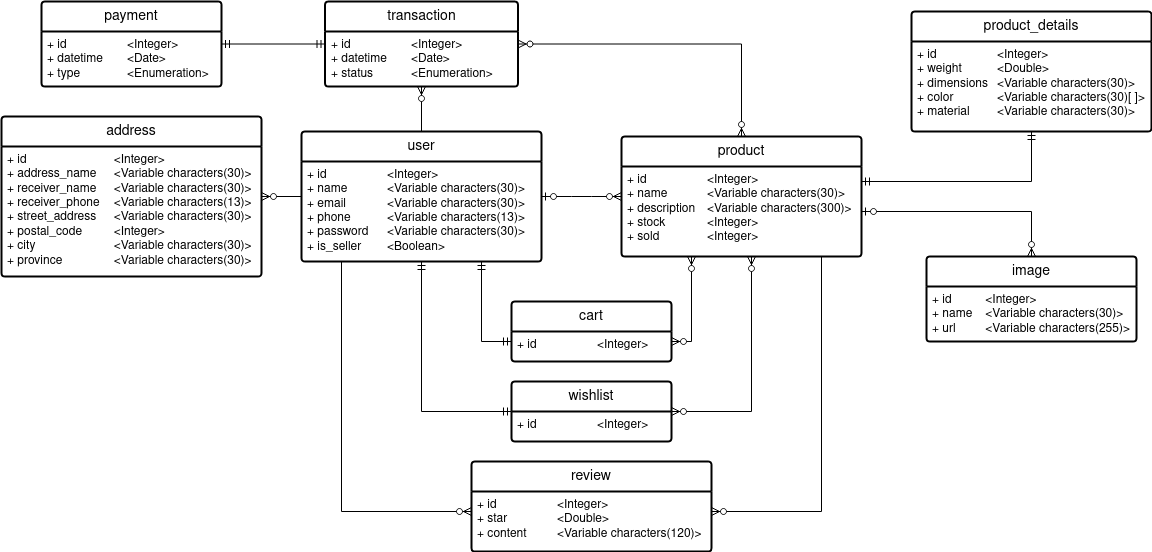

The diagram above was exported from draw.io. Its source (the exported page's mxGraphModel, read from the mxfile embedded in the PNG):
<mxGraphModel dx="900" dy="553" grid="1" gridSize="10" guides="1" tooltips="1" connect="1" arrows="1" fold="1" page="1" pageScale="1" pageWidth="1654" pageHeight="1169" background="#ffffff" math="0" shadow="0">
  <root>
    <mxCell id="0" />
    <mxCell id="1" parent="0" />
    <mxCell id="_NR1iHdTnhsiFUOq5tmg-2" value="user" style="swimlane;childLayout=stackLayout;horizontal=1;startSize=30;horizontalStack=0;rounded=1;fontSize=14;fontStyle=0;strokeWidth=2;resizeParent=0;resizeLast=1;shadow=0;dashed=0;align=center;arcSize=4;whiteSpace=wrap;html=1;" parent="1" vertex="1">
      <mxGeometry x="380" y="450" width="240" height="130" as="geometry" />
    </mxCell>
    <mxCell id="_NR1iHdTnhsiFUOq5tmg-3" value="&lt;div&gt;+ id&lt;span style=&quot;white-space: pre;&quot;&gt;&#09;&lt;/span&gt;&lt;span style=&quot;white-space: pre;&quot;&gt;&#09;&lt;/span&gt;&lt;span style=&quot;white-space: pre;&quot;&gt;&#09;&lt;/span&gt;&amp;lt;Integer&amp;gt;&lt;/div&gt;&lt;div&gt;+ name&lt;span style=&quot;white-space: pre;&quot;&gt;&lt;span style=&quot;white-space: pre;&quot;&gt;&#09;&lt;/span&gt;&#09;&lt;/span&gt;&amp;lt;Variable characters(30)&amp;gt;&lt;br&gt;&lt;/div&gt;&lt;div&gt;+ email&lt;span style=&quot;white-space: pre;&quot;&gt;&#09;&lt;/span&gt;&lt;span style=&quot;white-space: pre;&quot;&gt;&#09;&lt;/span&gt;&amp;lt;Variable characters(30)&amp;gt;&lt;br&gt;&lt;/div&gt;&lt;div&gt;+ phone&lt;span style=&quot;white-space: pre;&quot;&gt;&#09;&lt;/span&gt;&lt;span style=&quot;white-space: pre;&quot;&gt;&#09;&lt;/span&gt;&amp;lt;Variable characters(13)&amp;gt;&lt;br&gt;&lt;/div&gt;&lt;div&gt;+ password&lt;span style=&quot;white-space: pre;&quot;&gt;&#09;&lt;/span&gt;&amp;lt;Variable characters(30)&amp;gt;&lt;br&gt;&lt;/div&gt;&lt;div&gt;+ is_seller&lt;span style=&quot;white-space: pre;&quot;&gt;&#09;&lt;/span&gt;&amp;lt;Boolean&amp;gt;&lt;br&gt;&lt;/div&gt;" style="align=left;strokeColor=none;fillColor=none;spacingLeft=4;fontSize=12;verticalAlign=top;resizable=0;rotatable=0;part=1;html=1;" parent="_NR1iHdTnhsiFUOq5tmg-2" vertex="1">
      <mxGeometry y="30" width="240" height="100" as="geometry" />
    </mxCell>
    <mxCell id="_NR1iHdTnhsiFUOq5tmg-4" value="address" style="swimlane;childLayout=stackLayout;horizontal=1;startSize=30;horizontalStack=0;rounded=1;fontSize=14;fontStyle=0;strokeWidth=2;resizeParent=0;resizeLast=1;shadow=0;dashed=0;align=center;arcSize=4;whiteSpace=wrap;html=1;" parent="1" vertex="1">
      <mxGeometry x="80" y="435" width="260" height="160" as="geometry" />
    </mxCell>
    <mxCell id="_NR1iHdTnhsiFUOq5tmg-5" value="&lt;div&gt;+ id&lt;span style=&quot;white-space: pre;&quot;&gt;&#09;&lt;/span&gt;&lt;span style=&quot;white-space: pre;&quot;&gt;&#09;&lt;/span&gt;&lt;span style=&quot;white-space: pre;&quot;&gt;&#09;&lt;/span&gt;&lt;span style=&quot;white-space: pre;&quot;&gt;&#09;&lt;/span&gt;&amp;lt;Integer&amp;gt;&lt;/div&gt;&lt;div&gt;+ address_name&lt;span style=&quot;white-space: pre;&quot;&gt;&#09;&lt;/span&gt;&amp;lt;Variable characters(30)&amp;gt;&lt;br&gt;&lt;/div&gt;&lt;div&gt;+ receiver_name&lt;span style=&quot;white-space: pre;&quot;&gt;&#09;&lt;/span&gt;&amp;lt;Variable characters(30)&amp;gt;&lt;br&gt;&lt;/div&gt;&lt;div&gt;+ receiver_phone&lt;span style=&quot;white-space: pre;&quot;&gt;&#09;&lt;/span&gt;&amp;lt;Variable characters(13)&amp;gt;&lt;br&gt;&lt;/div&gt;&lt;div&gt;+ street_address&lt;span style=&quot;white-space: pre;&quot;&gt;&#09;&lt;/span&gt;&amp;lt;Variable characters(30)&amp;gt;&lt;br&gt;&lt;/div&gt;&lt;div&gt;+ postal_code&lt;span style=&quot;white-space: pre;&quot;&gt;&#09;&lt;/span&gt;&lt;span style=&quot;white-space: pre;&quot;&gt;&#09;&lt;/span&gt;&amp;lt;Integer&amp;gt;&lt;/div&gt;&lt;div&gt;+ city&lt;span style=&quot;white-space: pre;&quot;&gt;&#09;&lt;/span&gt;&lt;span style=&quot;white-space: pre;&quot;&gt;&#09;&lt;/span&gt;&lt;span style=&quot;white-space: pre;&quot;&gt;&#09;&lt;/span&gt;&amp;lt;Variable characters(30)&amp;gt;&lt;br&gt;&lt;/div&gt;&lt;div&gt;+ province&lt;span style=&quot;white-space: pre;&quot;&gt;&#09;&lt;/span&gt;&lt;span style=&quot;white-space: pre;&quot;&gt;&#09;&lt;/span&gt;&amp;lt;Variable characters(30)&amp;gt;&lt;br&gt;&lt;/div&gt;" style="align=left;strokeColor=none;fillColor=none;spacingLeft=4;fontSize=12;verticalAlign=top;resizable=0;rotatable=0;part=1;html=1;" parent="_NR1iHdTnhsiFUOq5tmg-4" vertex="1">
      <mxGeometry y="30" width="260" height="130" as="geometry" />
    </mxCell>
    <mxCell id="_NR1iHdTnhsiFUOq5tmg-6" value="" style="fontSize=12;html=1;endArrow=ERzeroToMany;endFill=1;rounded=0;" parent="1" source="_NR1iHdTnhsiFUOq5tmg-2" target="_NR1iHdTnhsiFUOq5tmg-4" edge="1">
      <mxGeometry width="100" height="100" relative="1" as="geometry">
        <mxPoint x="950" y="470" as="sourcePoint" />
        <mxPoint x="1050" y="370" as="targetPoint" />
      </mxGeometry>
    </mxCell>
    <mxCell id="_NR1iHdTnhsiFUOq5tmg-12" value="product" style="swimlane;childLayout=stackLayout;horizontal=1;startSize=30;horizontalStack=0;rounded=1;fontSize=14;fontStyle=0;strokeWidth=2;resizeParent=0;resizeLast=1;shadow=0;dashed=0;align=center;arcSize=4;whiteSpace=wrap;html=1;" parent="1" vertex="1">
      <mxGeometry x="700" y="455" width="240" height="120" as="geometry" />
    </mxCell>
    <mxCell id="_NR1iHdTnhsiFUOq5tmg-13" value="&lt;div&gt;+ id&lt;span style=&quot;white-space: pre;&quot;&gt;&#09;&lt;/span&gt;&lt;span style=&quot;white-space: pre;&quot;&gt;&#09;&lt;/span&gt;&lt;span style=&quot;white-space: pre;&quot;&gt;&#09;&lt;/span&gt;&amp;lt;Integer&amp;gt;&lt;/div&gt;&lt;div&gt;+ name&lt;span style=&quot;white-space: pre;&quot;&gt;&#09;&lt;/span&gt;&lt;span style=&quot;white-space: pre;&quot;&gt;&#09;&lt;/span&gt;&amp;lt;Variable characters(30)&amp;gt;&lt;br&gt;&lt;/div&gt;&lt;div&gt;+ description&lt;span style=&quot;white-space: pre;&quot;&gt;&#09;&lt;/span&gt;&amp;lt;Variable characters(300)&amp;gt;&lt;br&gt;&lt;/div&gt;&lt;div&gt;+ stock&lt;span style=&quot;white-space: pre;&quot;&gt;&#09;&lt;/span&gt;&lt;span style=&quot;white-space: pre;&quot;&gt;&#09;&lt;/span&gt;&amp;lt;Integer&amp;gt;&lt;/div&gt;&lt;div&gt;+ sold&lt;span style=&quot;white-space: pre;&quot;&gt;&#09;&lt;/span&gt;&lt;span style=&quot;white-space: pre;&quot;&gt;&#09;&lt;/span&gt;&amp;lt;Integer&amp;gt;&lt;br&gt;&lt;/div&gt;" style="align=left;strokeColor=none;fillColor=none;spacingLeft=4;fontSize=12;verticalAlign=top;resizable=0;rotatable=0;part=1;html=1;" parent="_NR1iHdTnhsiFUOq5tmg-12" vertex="1">
      <mxGeometry y="30" width="240" height="90" as="geometry" />
    </mxCell>
    <mxCell id="_NR1iHdTnhsiFUOq5tmg-15" value="product_details" style="swimlane;childLayout=stackLayout;horizontal=1;startSize=30;horizontalStack=0;rounded=1;fontSize=14;fontStyle=0;strokeWidth=2;resizeParent=0;resizeLast=1;shadow=0;dashed=0;align=center;arcSize=4;whiteSpace=wrap;html=1;" parent="1" vertex="1">
      <mxGeometry x="990" y="330" width="240" height="120" as="geometry" />
    </mxCell>
    <mxCell id="_NR1iHdTnhsiFUOq5tmg-16" value="&lt;div&gt;+ id&lt;span style=&quot;white-space: pre;&quot;&gt;&#09;&lt;/span&gt;&lt;span style=&quot;white-space: pre;&quot;&gt;&#09;&lt;/span&gt;&lt;span style=&quot;white-space: pre;&quot;&gt;&#09;&lt;/span&gt;&amp;lt;Integer&amp;gt;&lt;/div&gt;&lt;div&gt;+ weight&lt;span style=&quot;white-space: pre;&quot;&gt;&#09;&lt;/span&gt;&lt;span style=&quot;white-space: pre;&quot;&gt;&#09;&lt;/span&gt;&amp;lt;Double&amp;gt;&lt;/div&gt;&lt;div&gt;+ dimensions&lt;span style=&quot;white-space: pre;&quot;&gt;&#09;&lt;/span&gt;&amp;lt;Variable characters(30)&amp;gt;&lt;br&gt;&lt;/div&gt;&lt;div&gt;+ color&lt;span style=&quot;white-space: pre;&quot;&gt;&#09;&lt;/span&gt;&lt;span style=&quot;white-space: pre;&quot;&gt;&#09;&lt;/span&gt;&amp;lt;Variable characters(30)[ ]&amp;gt;&lt;br&gt;&lt;/div&gt;&lt;div&gt;+ material&lt;span style=&quot;white-space: pre;&quot;&gt;&#09;&lt;/span&gt;&amp;lt;Variable characters(30)&amp;gt;&lt;br&gt;&lt;/div&gt;" style="align=left;strokeColor=none;fillColor=none;spacingLeft=4;fontSize=12;verticalAlign=top;resizable=0;rotatable=0;part=1;html=1;" parent="_NR1iHdTnhsiFUOq5tmg-15" vertex="1">
      <mxGeometry y="30" width="240" height="90" as="geometry" />
    </mxCell>
    <mxCell id="_NR1iHdTnhsiFUOq5tmg-17" value="" style="fontSize=12;html=1;endArrow=ERmandOne;startArrow=ERmandOne;rounded=0;edgeStyle=orthogonalEdgeStyle;" parent="1" source="_NR1iHdTnhsiFUOq5tmg-12" target="_NR1iHdTnhsiFUOq5tmg-15" edge="1">
      <mxGeometry width="100" height="100" relative="1" as="geometry">
        <mxPoint x="1032" y="570" as="sourcePoint" />
        <mxPoint x="1132" y="470" as="targetPoint" />
        <Array as="points">
          <mxPoint x="1110" y="500" />
        </Array>
      </mxGeometry>
    </mxCell>
    <mxCell id="_NR1iHdTnhsiFUOq5tmg-18" value="review" style="swimlane;childLayout=stackLayout;horizontal=1;startSize=30;horizontalStack=0;rounded=1;fontSize=14;fontStyle=0;strokeWidth=2;resizeParent=0;resizeLast=1;shadow=0;dashed=0;align=center;arcSize=4;whiteSpace=wrap;html=1;" parent="1" vertex="1">
      <mxGeometry x="550" y="780" width="240" height="90" as="geometry" />
    </mxCell>
    <mxCell id="_NR1iHdTnhsiFUOq5tmg-19" value="&lt;div&gt;+ id&lt;span style=&quot;white-space: pre;&quot;&gt;&#09;&lt;/span&gt;&lt;span style=&quot;white-space: pre;&quot;&gt;&#09;&lt;/span&gt;&lt;span style=&quot;white-space: pre;&quot;&gt;&#09;&lt;/span&gt;&amp;lt;Integer&amp;gt;&lt;/div&gt;&lt;div&gt;+ star&lt;span style=&quot;white-space: pre;&quot;&gt;&#09;&lt;/span&gt;&lt;span style=&quot;white-space: pre;&quot;&gt;&#09;&lt;/span&gt;&amp;lt;Double&amp;gt;&lt;/div&gt;&lt;div&gt;+ content&lt;span style=&quot;white-space: pre;&quot;&gt;&#09;&lt;/span&gt;&lt;span style=&quot;white-space: pre;&quot;&gt;&#09;&lt;/span&gt;&amp;lt;Variable characters(120)&amp;gt;&lt;br&gt;&lt;/div&gt;" style="align=left;strokeColor=none;fillColor=none;spacingLeft=4;fontSize=12;verticalAlign=top;resizable=0;rotatable=0;part=1;html=1;" parent="_NR1iHdTnhsiFUOq5tmg-18" vertex="1">
      <mxGeometry y="30" width="240" height="60" as="geometry" />
    </mxCell>
    <mxCell id="_NR1iHdTnhsiFUOq5tmg-20" value="" style="fontSize=12;html=1;endArrow=ERzeroToMany;endFill=1;rounded=0;edgeStyle=orthogonalEdgeStyle;" parent="1" source="_NR1iHdTnhsiFUOq5tmg-12" target="_NR1iHdTnhsiFUOq5tmg-18" edge="1">
      <mxGeometry width="100" height="100" relative="1" as="geometry">
        <mxPoint x="1032" y="570" as="sourcePoint" />
        <mxPoint x="1132" y="470" as="targetPoint" />
        <Array as="points">
          <mxPoint x="900" y="830" />
        </Array>
      </mxGeometry>
    </mxCell>
    <mxCell id="_NR1iHdTnhsiFUOq5tmg-21" value="" style="edgeStyle=orthogonalEdgeStyle;fontSize=12;html=1;endArrow=ERzeroToMany;endFill=1;rounded=0;" parent="1" source="_NR1iHdTnhsiFUOq5tmg-2" target="_NR1iHdTnhsiFUOq5tmg-18" edge="1">
      <mxGeometry width="100" height="100" relative="1" as="geometry">
        <mxPoint x="1090" y="590" as="sourcePoint" />
        <mxPoint x="1190" y="490" as="targetPoint" />
        <Array as="points">
          <mxPoint x="420" y="830" />
        </Array>
      </mxGeometry>
    </mxCell>
    <mxCell id="_NR1iHdTnhsiFUOq5tmg-22" value="image" style="swimlane;childLayout=stackLayout;horizontal=1;startSize=30;horizontalStack=0;rounded=1;fontSize=14;fontStyle=0;strokeWidth=2;resizeParent=0;resizeLast=1;shadow=0;dashed=0;align=center;arcSize=4;whiteSpace=wrap;html=1;" parent="1" vertex="1">
      <mxGeometry x="1005" y="575" width="210" height="85" as="geometry" />
    </mxCell>
    <mxCell id="_NR1iHdTnhsiFUOq5tmg-23" value="&lt;div&gt;+ id&lt;span style=&quot;white-space: pre;&quot;&gt;&#09;&lt;/span&gt;&lt;span style=&quot;white-space: pre;&quot;&gt;&#09;&lt;/span&gt;&amp;lt;Integer&amp;gt;&lt;/div&gt;&lt;div&gt;+ name&lt;span style=&quot;white-space: pre;&quot;&gt;&#09;&lt;/span&gt;&amp;lt;Variable characters(30)&amp;gt;&lt;br&gt;&lt;/div&gt;+ url&lt;span style=&quot;white-space: pre;&quot;&gt;&#09;&lt;/span&gt;&amp;lt;Variable characters(255)&amp;gt;" style="align=left;strokeColor=none;fillColor=none;spacingLeft=4;fontSize=12;verticalAlign=top;resizable=0;rotatable=0;part=1;html=1;" parent="_NR1iHdTnhsiFUOq5tmg-22" vertex="1">
      <mxGeometry y="30" width="210" height="55" as="geometry" />
    </mxCell>
    <mxCell id="_NR1iHdTnhsiFUOq5tmg-24" value="" style="fontSize=12;html=1;endArrow=ERzeroToMany;startArrow=ERzeroToOne;rounded=0;edgeStyle=orthogonalEdgeStyle;" parent="1" source="_NR1iHdTnhsiFUOq5tmg-12" target="_NR1iHdTnhsiFUOq5tmg-22" edge="1">
      <mxGeometry width="100" height="100" relative="1" as="geometry">
        <mxPoint x="1032" y="590" as="sourcePoint" />
        <mxPoint x="1132" y="490" as="targetPoint" />
        <Array as="points">
          <mxPoint x="1110" y="530" />
        </Array>
      </mxGeometry>
    </mxCell>
    <mxCell id="aNNC338zE6aNhobC1zXS-1" value="transaction" style="swimlane;childLayout=stackLayout;horizontal=1;startSize=30;horizontalStack=0;rounded=1;fontSize=14;fontStyle=0;strokeWidth=2;resizeParent=0;resizeLast=1;shadow=0;dashed=0;align=center;arcSize=4;whiteSpace=wrap;html=1;" parent="1" vertex="1">
      <mxGeometry x="403.5" y="320" width="193" height="85" as="geometry" />
    </mxCell>
    <mxCell id="aNNC338zE6aNhobC1zXS-2" value="&lt;div&gt;+ id&lt;span style=&quot;white-space: pre;&quot;&gt;&#09;&lt;/span&gt;&lt;span style=&quot;white-space: pre;&quot;&gt;&#09;&lt;/span&gt;&lt;span style=&quot;white-space: pre;&quot;&gt;&#09;&lt;/span&gt;&amp;lt;Integer&amp;gt;&lt;/div&gt;&lt;div&gt;+ datetime&lt;span style=&quot;white-space: pre;&quot;&gt;&#09;&lt;/span&gt;&amp;lt;Date&amp;gt;&lt;/div&gt;&lt;div&gt;+ status&lt;span style=&quot;white-space: pre;&quot;&gt;&#09;&lt;/span&gt;&lt;span style=&quot;white-space: pre;&quot;&gt;&#09;&lt;/span&gt;&amp;lt;Enumeration&amp;gt;&lt;br&gt;&lt;/div&gt;" style="align=left;strokeColor=none;fillColor=none;spacingLeft=4;fontSize=12;verticalAlign=top;resizable=0;rotatable=0;part=1;html=1;" parent="aNNC338zE6aNhobC1zXS-1" vertex="1">
      <mxGeometry y="30" width="193" height="55" as="geometry" />
    </mxCell>
    <mxCell id="aNNC338zE6aNhobC1zXS-3" value="" style="fontSize=12;html=1;endArrow=ERzeroToMany;endFill=1;rounded=0;edgeStyle=orthogonalEdgeStyle;" parent="1" source="_NR1iHdTnhsiFUOq5tmg-2" target="aNNC338zE6aNhobC1zXS-1" edge="1">
      <mxGeometry width="100" height="100" relative="1" as="geometry">
        <mxPoint x="840" y="520" as="sourcePoint" />
        <mxPoint x="940" y="420" as="targetPoint" />
        <Array as="points">
          <mxPoint x="500" y="363" />
        </Array>
      </mxGeometry>
    </mxCell>
    <mxCell id="aNNC338zE6aNhobC1zXS-6" value="payment" style="swimlane;childLayout=stackLayout;horizontal=1;startSize=30;horizontalStack=0;rounded=1;fontSize=14;fontStyle=0;strokeWidth=2;resizeParent=0;resizeLast=1;shadow=0;dashed=0;align=center;arcSize=4;whiteSpace=wrap;html=1;" parent="1" vertex="1">
      <mxGeometry x="120" y="320" width="180" height="85" as="geometry" />
    </mxCell>
    <mxCell id="aNNC338zE6aNhobC1zXS-7" value="&lt;div&gt;+ id&lt;span style=&quot;white-space: pre;&quot;&gt;&#09;&lt;/span&gt;&lt;span style=&quot;white-space: pre;&quot;&gt;&#09;&lt;/span&gt;&lt;span style=&quot;white-space: pre;&quot;&gt;&#09;&lt;/span&gt;&amp;lt;Integer&amp;gt;&lt;/div&gt;&lt;div&gt;+ datetime&lt;span style=&quot;white-space: pre;&quot;&gt;&#09;&lt;/span&gt;&amp;lt;Date&amp;gt;&lt;/div&gt;&lt;div&gt;+ type&lt;span style=&quot;white-space: pre;&quot;&gt;&#09;&lt;/span&gt;&lt;span style=&quot;white-space: pre;&quot;&gt;&#09;&lt;/span&gt;&amp;lt;Enumeration&amp;gt;&lt;br&gt;&lt;/div&gt;" style="align=left;strokeColor=none;fillColor=none;spacingLeft=4;fontSize=12;verticalAlign=top;resizable=0;rotatable=0;part=1;html=1;" parent="aNNC338zE6aNhobC1zXS-6" vertex="1">
      <mxGeometry y="30" width="180" height="55" as="geometry" />
    </mxCell>
    <mxCell id="aNNC338zE6aNhobC1zXS-8" value="" style="fontSize=12;html=1;endArrow=ERmandOne;startArrow=ERmandOne;rounded=0;" parent="1" source="aNNC338zE6aNhobC1zXS-1" target="aNNC338zE6aNhobC1zXS-6" edge="1">
      <mxGeometry width="100" height="100" relative="1" as="geometry">
        <mxPoint x="1312.5" y="335" as="sourcePoint" />
        <mxPoint x="1412.5" y="235" as="targetPoint" />
      </mxGeometry>
    </mxCell>
    <mxCell id="aNNC338zE6aNhobC1zXS-11" value="" style="edgeStyle=orthogonalEdgeStyle;fontSize=12;html=1;endArrow=ERzeroToMany;endFill=1;startArrow=ERzeroToMany;rounded=0;" parent="1" source="aNNC338zE6aNhobC1zXS-1" target="_NR1iHdTnhsiFUOq5tmg-12" edge="1">
      <mxGeometry width="100" height="100" relative="1" as="geometry">
        <mxPoint x="1100" y="460" as="sourcePoint" />
        <mxPoint x="1200" y="360" as="targetPoint" />
      </mxGeometry>
    </mxCell>
    <mxCell id="aNNC338zE6aNhobC1zXS-12" value="wishlist" style="swimlane;childLayout=stackLayout;horizontal=1;startSize=30;horizontalStack=0;rounded=1;fontSize=14;fontStyle=0;strokeWidth=2;resizeParent=0;resizeLast=1;shadow=0;dashed=0;align=center;arcSize=4;whiteSpace=wrap;html=1;" parent="1" vertex="1">
      <mxGeometry x="590" y="700" width="160" height="60" as="geometry" />
    </mxCell>
    <mxCell id="aNNC338zE6aNhobC1zXS-13" value="+ id&lt;span style=&quot;white-space: pre;&quot;&gt;&#09;&lt;/span&gt;&lt;span style=&quot;white-space: pre;&quot;&gt;&#09;&lt;span style=&quot;white-space: pre;&quot;&gt;&#09;&lt;/span&gt;&lt;/span&gt;&amp;lt;Integer&amp;gt;" style="align=left;strokeColor=none;fillColor=none;spacingLeft=4;fontSize=12;verticalAlign=top;resizable=0;rotatable=0;part=1;html=1;" parent="aNNC338zE6aNhobC1zXS-12" vertex="1">
      <mxGeometry y="30" width="160" height="30" as="geometry" />
    </mxCell>
    <mxCell id="aNNC338zE6aNhobC1zXS-14" value="" style="fontSize=12;html=1;endArrow=ERmandOne;startArrow=ERmandOne;rounded=0;edgeStyle=orthogonalEdgeStyle;" parent="1" source="_NR1iHdTnhsiFUOq5tmg-2" target="aNNC338zE6aNhobC1zXS-12" edge="1">
      <mxGeometry width="100" height="100" relative="1" as="geometry">
        <mxPoint x="950" y="750" as="sourcePoint" />
        <mxPoint x="1050" y="650" as="targetPoint" />
        <Array as="points">
          <mxPoint x="500" y="730" />
        </Array>
      </mxGeometry>
    </mxCell>
    <mxCell id="aNNC338zE6aNhobC1zXS-16" value="cart" style="swimlane;childLayout=stackLayout;horizontal=1;startSize=30;horizontalStack=0;rounded=1;fontSize=14;fontStyle=0;strokeWidth=2;resizeParent=0;resizeLast=1;shadow=0;dashed=0;align=center;arcSize=4;whiteSpace=wrap;html=1;" parent="1" vertex="1">
      <mxGeometry x="590" y="620" width="160" height="60" as="geometry" />
    </mxCell>
    <mxCell id="aNNC338zE6aNhobC1zXS-17" value="+ id&lt;span style=&quot;white-space: pre;&quot;&gt;&#09;&lt;/span&gt;&lt;span style=&quot;white-space: pre;&quot;&gt;&#09;&lt;/span&gt;&lt;span style=&quot;white-space: pre;&quot;&gt;&#09;&lt;/span&gt;&amp;lt;Integer&amp;gt;" style="align=left;strokeColor=none;fillColor=none;spacingLeft=4;fontSize=12;verticalAlign=top;resizable=0;rotatable=0;part=1;html=1;" parent="aNNC338zE6aNhobC1zXS-16" vertex="1">
      <mxGeometry y="30" width="160" height="30" as="geometry" />
    </mxCell>
    <mxCell id="aNNC338zE6aNhobC1zXS-18" value="" style="edgeStyle=orthogonalEdgeStyle;fontSize=12;html=1;endArrow=ERmandOne;startArrow=ERmandOne;rounded=0;" parent="1" source="_NR1iHdTnhsiFUOq5tmg-2" target="aNNC338zE6aNhobC1zXS-16" edge="1">
      <mxGeometry width="100" height="100" relative="1" as="geometry">
        <mxPoint x="950" y="750" as="sourcePoint" />
        <mxPoint x="1050" y="650" as="targetPoint" />
        <Array as="points">
          <mxPoint x="560" y="660" />
        </Array>
      </mxGeometry>
    </mxCell>
    <mxCell id="fNltP23-cf_o8HFQaHY5-1" value="" style="edgeStyle=orthogonalEdgeStyle;fontSize=12;html=1;endArrow=ERzeroToMany;endFill=1;startArrow=ERzeroToMany;rounded=0;" parent="1" source="aNNC338zE6aNhobC1zXS-16" target="_NR1iHdTnhsiFUOq5tmg-12" edge="1">
      <mxGeometry width="100" height="100" relative="1" as="geometry">
        <mxPoint x="1040" y="660" as="sourcePoint" />
        <mxPoint x="1140" y="560" as="targetPoint" />
        <Array as="points">
          <mxPoint x="770" y="660" />
        </Array>
      </mxGeometry>
    </mxCell>
    <mxCell id="fNltP23-cf_o8HFQaHY5-2" value="" style="edgeStyle=orthogonalEdgeStyle;fontSize=12;html=1;endArrow=ERzeroToMany;endFill=1;startArrow=ERzeroToMany;rounded=0;" parent="1" source="aNNC338zE6aNhobC1zXS-12" target="_NR1iHdTnhsiFUOq5tmg-12" edge="1">
      <mxGeometry width="100" height="100" relative="1" as="geometry">
        <mxPoint x="1040" y="660" as="sourcePoint" />
        <mxPoint x="1140" y="560" as="targetPoint" />
        <Array as="points">
          <mxPoint x="830" y="730" />
        </Array>
      </mxGeometry>
    </mxCell>
    <mxCell id="UXdesfk0R9u8JsCf9Wvo-1" value="" style="edgeStyle=entityRelationEdgeStyle;fontSize=12;html=1;endArrow=ERzeroToMany;startArrow=ERzeroToOne;rounded=0;" edge="1" parent="1" source="_NR1iHdTnhsiFUOq5tmg-2" target="_NR1iHdTnhsiFUOq5tmg-12">
      <mxGeometry width="100" height="100" relative="1" as="geometry">
        <mxPoint x="790" y="570" as="sourcePoint" />
        <mxPoint x="890" y="470" as="targetPoint" />
      </mxGeometry>
    </mxCell>
  </root>
</mxGraphModel>